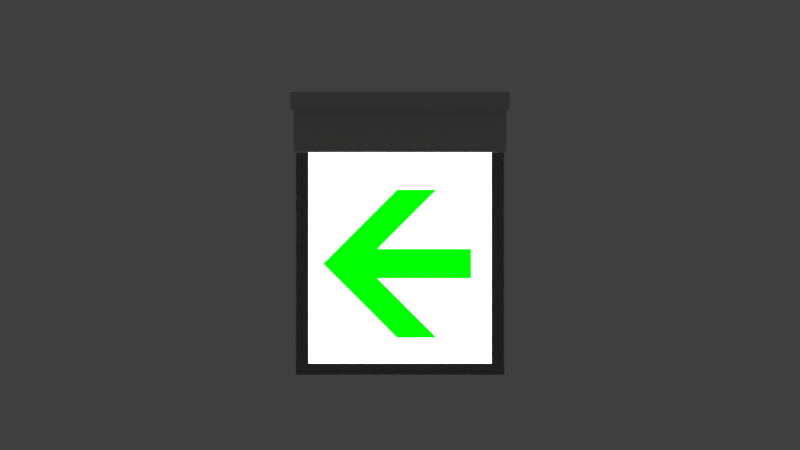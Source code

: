 # Source: ExitSign.001.blend  (saved by Blender 3.2.14; exported with 4.5.12 LTS)
import bpy
from mathutils import Matrix  # noqa: F401  (used for matrix-valued properties, if any)

bpy.ops.wm.read_factory_settings(use_empty=True)
scene = bpy.context.scene
scene.name = 'Scene'

# ---- collections
col_collection_1_001 = bpy.data.collections.new('Collection 1.001'); scene.collection.children.link(col_collection_1_001)

# ---- images (referenced by path relative to the original .blend; pixels are not part of the script)
import os
ASSET_DIR = os.environ.get("B2B_ASSET_DIR", "")  # directory of the original .blend (textures are referenced by path, not embedded)
HERE = os.path.dirname(os.path.abspath(__file__))  # packed textures are extracted next to this script under _unpacked/

def load_image(name, relpath, width, height, colorspace="sRGB"):
    """Load a texture the original file referenced (path relative to the .blend, or extracted next to this script)."""
    p = next((c for c in (os.path.join(HERE, relpath), os.path.join(ASSET_DIR, relpath)) if relpath and os.path.exists(c)), "")
    if p:
        img = bpy.data.images.load(p, check_existing=True)
        img.name = name
    else:  # same state as the original file: an image datablock whose file is absent (Cycles renders it pink)
        img = bpy.data.images.new(name, width, height)
        img.source = "FILE"
        img.filepath = "//" + (relpath or name)
    img.colorspace_settings.name = colorspace
    return img
img_exitsign_001_blend_png = load_image('ExitSign.001.blend.png', '_unpacked/ExitSign.001.blend.f4be1981.png', 1000, 1000, 'sRGB')

# ---- materials (node trees are filled in below, after node groups)
mat_plastic = bpy.data.materials.new('Plastic')
mat_plastic.alpha_threshold = 0.0
mat_plastic.roughness = 0.5
mat_glass = bpy.data.materials.new('Glass')
mat_glass.alpha_threshold = 0.0
mat_glass.roughness = 0.5
mat_emit = bpy.data.materials.new('Emit')
mat_emit.alpha_threshold = 0.0
mat_emit.roughness = 0.5

# ---- node groups
ng_fresnel_plastic = bpy.data.node_groups.new('Fresnel Plastic', 'ShaderNodeTree')
_s = ng_fresnel_plastic.interface.new_socket(name='Fresnel', in_out='OUTPUT', socket_type='NodeSocketFloat')
_s.subtype = 'FACTOR'
_s.min_value = 0.0
_s.max_value = 1.0
_s = ng_fresnel_plastic.interface.new_socket(name='Roughness', in_out='INPUT', socket_type='NodeSocketFloat')
_s.subtype = 'FACTOR'
_s.default_value = 0.5
_s.min_value = 0.0
_s.max_value = 1.0
_s = ng_fresnel_plastic.interface.new_socket(name='Normal', in_out='INPUT', socket_type='NodeSocketVector')
_s.min_value = -1.0
_s.max_value = 1.0
_s.hide_value = True
_N = ng_fresnel_plastic.nodes; _L = ng_fresnel_plastic.links
n0 = _N.new('NodeGroupInput'); n0.name = 'Group Input'; n0.location = (-521, -12)
n1 = _N.new('ShaderNodeBump'); n1.name = 'Bump'; n1.location = (-350, -67)
n1.hide = True
n1.inputs[0].default_value = 0.0
n1.inputs[1].default_value = 0.1
n1.inputs[2].default_value = 1.0
n2 = _N.new('ShaderNodeMix'); n2.name = 'Mix'; n2.location = (-197, -62)
n2.hide = True
n2.data_type = 'RGBA'
n3 = _N.new('ShaderNodeNewGeometry'); n3.name = 'Geometry'; n3.location = (-487, -119)
n3.width = 100
n4 = _N.new('ShaderNodeLayerWeight'); n4.name = 'Layer Weight.001'; n4.location = (-56, -60)
n4.hide = True
n5 = _N.new('ShaderNodeRGBCurve'); n5.name = 'RGB Curves'; n5.location = (94, 133)
_c = n5.mapping.curves[3]
while len(_c.points) > 2: _c.points.remove(_c.points[-1])
_c.points[0].location = (0.0, 0.04453); _c.points[0].handle_type = 'AUTO'
_c.points[1].location = (0.11, 0.04455); _c.points[1].handle_type = 'AUTO'
_p = _c.points.new(0.22, 0.04481); _p.handle_type = 'AUTO'
_p = _c.points.new(0.33, 0.04612); _p.handle_type = 'AUTO'
_p = _c.points.new(0.44, 0.05047); _p.handle_type = 'AUTO'
_p = _c.points.new(0.55, 0.06271); _p.handle_type = 'AUTO'
_p = _c.points.new(0.66, 0.09473); _p.handle_type = 'AUTO'
_p = _c.points.new(0.77, 0.17698); _p.handle_type = 'AUTO'
_p = _c.points.new(0.88, 0.39267); _p.handle_type = 'AUTO'
_p = _c.points.new(1.0, 1.0); _p.handle_type = 'AUTO'
n5.mapping.update()
n6 = _N.new('NodeGroupOutput'); n6.name = 'Group Output'; n6.location = (410, -10)
_L.new(n0.outputs[1], n1.inputs[4])
_L.new(n0.outputs[0], n2.inputs[0])
_L.new(n3.outputs[4], n2.inputs[7])
_L.new(n1.outputs[0], n2.inputs[6])
_L.new(n2.outputs[2], n4.inputs[1])
_L.new(n4.outputs[1], n5.inputs[1])
_L.new(n5.outputs[0], n6.inputs[0])
n6.is_active_output = True
ng_reflectivity_plastic = bpy.data.node_groups.new('Reflectivity Plastic', 'ShaderNodeTree')
_s = ng_reflectivity_plastic.interface.new_socket(name='Shader', in_out='OUTPUT', socket_type='NodeSocketShader')
_s = ng_reflectivity_plastic.interface.new_socket(name='Shader', in_out='INPUT', socket_type='NodeSocketShader')
_s = ng_reflectivity_plastic.interface.new_socket(name='Rough', in_out='INPUT', socket_type='NodeSocketFloat')
_s.subtype = 'FACTOR'
_s.default_value = 0.5
_s.min_value = 0.0
_s.max_value = 1.0
_s = ng_reflectivity_plastic.interface.new_socket(name='Normal', in_out='INPUT', socket_type='NodeSocketVector')
_s.min_value = -1.0
_s.max_value = 1.0
_s.hide_value = True
_N = ng_reflectivity_plastic.nodes; _L = ng_reflectivity_plastic.links
n0 = _N.new('ShaderNodeBsdfAnisotropic'); n0.name = 'Glossy BSDF'; n0.location = (-159, -168)
n0.width = 151
n0.hide = True
n0.distribution = 'GGX'
n0.inputs[0].default_value = (1.0, 1.0, 1.0, 1.0)
n1 = _N.new('NodeGroupOutput'); n1.name = 'Group Output'; n1.location = (137, -90)
n2 = _N.new('ShaderNodeMixShader'); n2.name = 'Mix Shader'; n2.location = (8, -111)
n2.hide = True
n3 = _N.new('ShaderNodeGroup'); n3.name = 'Group'; n3.location = (-180, 56)
n3.node_tree = ng_fresnel_plastic
n4 = _N.new('NodeGroupInput'); n4.name = 'Group Input'; n4.location = (-400, -54)
n5 = _N.new('ShaderNodeMath'); n5.name = 'Math'; n5.location = (-280, -111)
n5.operation = 'POWER'
_L.new(n4.outputs[1], n3.inputs[0])
_L.new(n4.outputs[2], n3.inputs[1])
_L.new(n4.outputs[2], n0.inputs[4])
_L.new(n2.outputs[0], n1.inputs[0])
_L.new(n0.outputs[0], n2.inputs[2])
_L.new(n4.outputs[0], n2.inputs[1])
_L.new(n3.outputs[0], n2.inputs[0])
_L.new(n4.outputs[1], n5.inputs[0])
_L.new(n5.outputs[0], n0.inputs[1])
n1.is_active_output = True
ng_plastic = bpy.data.node_groups.new('Plastic', 'ShaderNodeTree')
_s = ng_plastic.interface.new_socket(name='Shader', in_out='OUTPUT', socket_type='NodeSocketShader')
_s = ng_plastic.interface.new_socket(name='Color', in_out='INPUT', socket_type='NodeSocketColor')
_s.default_value = (0.6172, 0.004025, 0.0, 1.0)
_s = ng_plastic.interface.new_socket(name='Roughness', in_out='INPUT', socket_type='NodeSocketFloat')
_s.subtype = 'FACTOR'
_s.min_value = 0.0
_s.max_value = 1.0
_s = ng_plastic.interface.new_socket(name='Normal', in_out='INPUT', socket_type='NodeSocketVector')
_s.min_value = -1.0
_s.max_value = 1.0
_s.hide_value = True
_N = ng_plastic.nodes; _L = ng_plastic.links
n0 = _N.new('NodeGroupOutput'); n0.name = 'Group Output'; n0.location = (456, 0)
n1 = _N.new('ShaderNodeMath'); n1.name = 'Math'; n1.location = (-104, -211)
n1.hide = True
n1.operation = 'POWER'
n1.inputs[1].default_value = 2.2
n2 = _N.new('NodeGroupInput'); n2.name = 'Group Input'; n2.location = (-367, -170)
n3 = _N.new('ShaderNodeGroup'); n3.name = 'Group.002'; n3.location = (256, 13)
n3.node_tree = ng_reflectivity_plastic
n4 = _N.new('ShaderNodeBsdfDiffuse'); n4.name = 'Diffuse BSDF'; n4.location = (73, -13)
_L.new(n3.outputs[0], n0.inputs[0])
_L.new(n4.outputs[0], n3.inputs[0])
_L.new(n2.outputs[0], n4.inputs[0])
_L.new(n2.outputs[2], n4.inputs[2])
_L.new(n2.outputs[2], n3.inputs[2])
_L.new(n2.outputs[1], n1.inputs[0])
_L.new(n1.outputs[0], n3.inputs[1])
_L.new(n1.outputs[0], n4.inputs[1])
n0.is_active_output = True

# ---- material node trees
mat_plastic.use_nodes = True; mat_plastic.node_tree.nodes.clear()
_N = mat_plastic.node_tree.nodes; _L = mat_plastic.node_tree.links
n0 = _N.new('ShaderNodeGroup'); n0.name = 'Group'; n0.location = (115, 295)
n0.node_tree = ng_plastic
n0.inputs[0].default_value = (0.5282, 0.5282, 0.5282, 1.0)
n0.inputs[1].default_value = 0.002
n0.inputs[2].default_value = (0.0, 0.0, 0.0)
n1 = _N.new('ShaderNodeOutputMaterial'); n1.name = 'Material Output'; n1.location = (309, 301)
_L.new(n0.outputs[0], n1.inputs[0])
n1.is_active_output = True
mat_glass.use_nodes = True; mat_glass.node_tree.nodes.clear()
_N = mat_glass.node_tree.nodes; _L = mat_glass.node_tree.links
n0 = _N.new('ShaderNodeOutputMaterial'); n0.name = 'Material Output'; n0.location = (300, 300)
n1 = _N.new('ShaderNodeMixShader'); n1.name = 'Mix Shader'; n1.location = (105, 288)
n2 = _N.new('ShaderNodeBsdfGlass'); n2.name = 'Glass BSDF'; n2.location = (-113, 268)
n2.distribution = 'BECKMANN'
n2.inputs[2].default_value = 1.45
n3 = _N.new('ShaderNodeTexImage'); n3.name = 'Image Texture'; n3.location = (-557, 318)
n3.width = 140
n3.image = img_exitsign_001_blend_png
n4 = _N.new('ShaderNodeMapping'); n4.name = 'Mapping'; n4.location = (-857, 370)
n5 = _N.new('ShaderNodeTexCoord'); n5.name = 'Texture Coordinate'; n5.location = (-1057, 330)
n6 = _N.new('ShaderNodeMix'); n6.name = 'Mix'; n6.location = (-327, 312)
n6.width = 144
n6.data_type = 'RGBA'
n6.inputs[6].default_value = (1.0, 1.0, 1.0, 1.0)
_L.new(n1.outputs[0], n0.inputs[0])
_L.new(n4.outputs[0], n3.inputs[0])
_L.new(n5.outputs[2], n4.inputs[0])
_L.new(n2.outputs[0], n1.inputs[1])
_L.new(n3.outputs[1], n6.inputs[0])
_L.new(n6.outputs[2], n2.inputs[0])
_L.new(n3.outputs[0], n6.inputs[7])
n0.is_active_output = True
mat_emit.use_nodes = True; mat_emit.node_tree.nodes.clear()
_N = mat_emit.node_tree.nodes; _L = mat_emit.node_tree.links
n0 = _N.new('ShaderNodeOutputMaterial'); n0.name = 'Material Output'; n0.location = (300, 300)
n1 = _N.new('ShaderNodeEmission'); n1.name = 'Emission'; n1.location = (10, 300)
n1.inputs[1].default_value = 5.0
n2 = _N.new('ShaderNodeBlackbody'); n2.name = 'Blackbody'; n2.location = (-190, 300)
n2.inputs[0].default_value = 7000.0
_L.new(n1.outputs[0], n0.inputs[0])
_L.new(n2.outputs[0], n1.inputs[0])
n0.is_active_output = True

# ---- world
world_world = bpy.data.worlds.new('World'); scene.world = world_world
world_world.use_nodes = True; world_world.node_tree.nodes.clear()
_N = world_world.node_tree.nodes; _L = world_world.node_tree.links
n0 = _N.new('ShaderNodeOutputWorld'); n0.name = 'World Output'; n0.location = (300, 300)
n1 = _N.new('ShaderNodeBackground'); n1.name = 'Background'; n1.location = (10, 300)
n1.inputs[0].default_value = (0.05088, 0.05088, 0.05088, 1.0)
_L.new(n1.outputs[0], n0.inputs[0])
n0.is_active_output = True
world_world.color = (0.05088, 0.05088, 0.05088)
world_world.use_sun_shadow = False
world_world.sun_shadow_jitter_overblur = 0.0
world_world.cycles.sampling_method = 'MANUAL'

# ---- cameras
cam_camera = bpy.data.cameras.new('Camera')
cam_camera.type = 'ORTHO'
cam_camera.clip_end = 100.0
cam_camera.lens = 35.0
cam_camera.sensor_width = 32.0
cam_camera.sensor_height = 18.0
cam_camera.ortho_scale = 0.7143
cam_camera.dof.focus_distance = 0.0
cam_camera.dof.aperture_fstop = 128.0

# ---- meshes
me_exitsign_001 = bpy.data.meshes.new('ExitSign.001')
me_exitsign_001.from_pydata([(-0.09802, -0.01313, 0.0), (0.09802, -0.01313, 0.0), (-0.09802, 0.01313, 0.0), (0.09802, 0.01313, 0.0), (-0.09491, -0.009151, -0.01633), (0.09491, -0.009151, -0.01633), (-0.09491, 0.009151, -0.01633), (0.09491, 0.009151, -0.01633), (-0.09802, 0.01313, -0.01633), (-0.09802, -0.01313, -0.01633), (0.09802, -0.01313, -0.01633), (0.09802, 0.01313, -0.01633), (-0.09309, -0.00328, -0.05428), (0.09309, -0.00328, -0.05428), (-0.09309, 0.00328, -0.05428), (0.09309, 0.00328, -0.05428), (-0.08007, 0.002335, -0.05428), (-0.08007, -0.002335, -0.05428), (0.08007, -0.002335, -0.05428), (0.08007, 0.002335, -0.05428), (-0.09309, -0.00328, -0.2528), (0.09309, -0.00328, -0.2528), (-0.09309, 0.00328, -0.2528), (0.09309, 0.00328, -0.2528), (-0.09491, 0.009151, -0.05428), (-0.09491, -0.009151, -0.05428), (0.09491, -0.009151, -0.05428), (0.09491, 0.009151, -0.05428), (-0.08179, -4.529e-09, -0.2427), (0.08179, -4.529e-09, -0.2427), (-0.08179, 4.529e-09, -0.05428), (0.08179, 4.529e-09, -0.05428)], [], [(0, 1, 3, 2), (4, 6, 24, 25), (0, 9, 10, 1), (1, 10, 11, 3), (2, 8, 9, 0), (3, 11, 8, 2), (6, 4, 9, 8), (4, 5, 10, 9), (5, 7, 11, 10), (7, 6, 8, 11), (14, 15, 23, 22), (6, 7, 27, 24), (5, 4, 25, 26), (7, 5, 26, 27), (20, 22, 23, 21), (13, 12, 20, 21), (15, 13, 21, 23), (12, 14, 22, 20), (16, 17, 25, 24), (17, 18, 26, 25), (18, 19, 27, 26), (19, 16, 24, 27), (16, 19, 18, 17), (28, 29, 31, 30)])
me_exitsign_001.polygons.foreach_set('material_index', [0, 0, 0, 0, 0, 0, 0, 0, 0, 0, 1, 0, 0, 0, 1, 1, 1, 1, 0, 0, 0, 0, 2, 2])
_uv = me_exitsign_001.uv_layers.new(name='UVMap')
_uv.uv.foreach_set('vector', [0.044, 0.0, 0.044, 0.0, 0.044, 0.0, 0.044, 0.0, 0.044, 0.0, 0.044, 0.0, 0.044, 0.0, 0.044, 0.0, 0.044, 0.0, 0.044, 0.0, 0.044, 0.0, 0.044, 0.0, 0.044, 0.0, 0.044, 0.0, 0.044, 0.0, 0.044, 0.0, 0.044, 0.0, 0.044, 0.0, 0.044, 0.0, 0.044, 0.0, 0.044, 0.0, 0.044, 0.0, 0.044, 0.0, 0.044, 0.0, 0.044, 0.0, 0.044, 0.0, 0.044, 0.0, 0.044, 0.0, 0.044, 0.0, 0.044, 0.0, 0.044, 0.0, 0.044, 0.0, 0.044, 0.0, 0.044, 0.0, 0.044, 0.0, 0.044, 0.0, 0.044, 0.0, 0.044, 0.0, 0.044, 0.0, 0.044, 0.0, 0.0441, 9.674e-05, 0.9817, 9.686e-05, 0.9817, 0.9999, 0.0441, 0.9999, 0.044, 0.0, 0.044, 0.0, 0.044, 0.0, 0.044, 0.0, 0.044, 0.0, 0.044, 0.0, 0.044, 0.0, 0.044, 0.0, 0.044, 0.0, 0.044, 0.0, 0.044, 0.0, 0.044, 0.0, 0.044, 0.0, 0.044, 0.0, 0.044, 0.0, 0.044, 0.0, 0.9817, 0.9999, 0.0441, 0.9999, 0.0441, 9.682e-05, 0.9817, 9.682e-05, 0.044, 0.0, 0.044, 0.0, 0.044, 0.0, 0.044, 0.0, 0.044, 0.0, 0.044, 0.0, 0.044, 0.0, 0.044, 0.0, 0.044, 0.0, 0.044, 0.0, 0.044, 0.0, 0.044, 0.0, 0.044, 0.0, 0.044, 0.0, 0.044, 0.0, 0.044, 0.0, 0.044, 0.0, 0.044, 0.0, 0.044, 0.0, 0.044, 0.0, 0.044, 0.0, 0.044, 0.0, 0.044, 0.0, 0.044, 0.0, 0.044, 0.0, 0.044, 0.0, 0.044, 0.0, 0.044, 0.0, 0.0, 0.0, 0.0, 0.0, 0.0, 0.0, 0.0, 0.0])
me_exitsign_001.materials.append(mat_plastic)
me_exitsign_001.materials.append(mat_glass)
me_exitsign_001.materials.append(mat_emit)
me_exitsign_001.use_remesh_preserve_volume = False
me_exitsign_001.use_remesh_preserve_attributes = False
me_exitsign_001.use_mirror_vertex_groups = False
me_exitsign_001.update()

# ---- objects
ob_exitsign_001 = bpy.data.objects.new('ExitSign.001', me_exitsign_001)
ob_camera = bpy.data.objects.new('Camera', cam_camera)

# ---- transforms, parenting, visibility, modifiers, constraints
ob_exitsign_001.location = (0.0, 0.0, 0.0)
ob_exitsign_001.lineart.crease_threshold = 0.0
_m = ob_exitsign_001.modifiers.new('Bevel', 'BEVEL')
_m.width = 0.02
_m.width_pct = 0.02
_m.segments = 2
_m.limit_method = 'NONE'
_m.angle_limit = 0.0
_m.spread = 0.0
ob_camera.location = (0.0, -1.772, -0.1194)
ob_camera.rotation_euler = (1.571, -0.0, 0.0)
ob_camera.lock_rotations_4d = False
ob_camera.empty_display_type = 'ARROWS'
ob_camera.color = (0.0, 0.0, 0.0, 0.0)
ob_camera.display_type = 'WIRE'
ob_camera.lineart.crease_threshold = 0.0

# ---- collection membership
col_collection_1_001.objects.link(ob_exitsign_001)
col_collection_1_001.objects.link(ob_camera)

# ---- scene / render settings (as saved in the file)
scene.camera = ob_camera
scene.frame_start = 1; scene.frame_end = 250; scene.frame_set(1)
scene.render.engine = 'CYCLES'
scene.render.resolution_percentage = 50
scene.render.dither_intensity = 0.0
scene.cycles.use_denoising = False
scene.cycles.samples = 128
scene.cycles.sampling_pattern = 'TABULATED_SOBOL'
scene.cycles.light_sampling_threshold = 0.0
scene.cycles.use_adaptive_sampling = False
scene.cycles.use_light_tree = False
scene.cycles.blur_glossy = 0.0
scene.cycles.sample_clamp_indirect = 0.0
scene.view_settings.view_transform = 'Standard'
bpy.context.view_layer.update()
